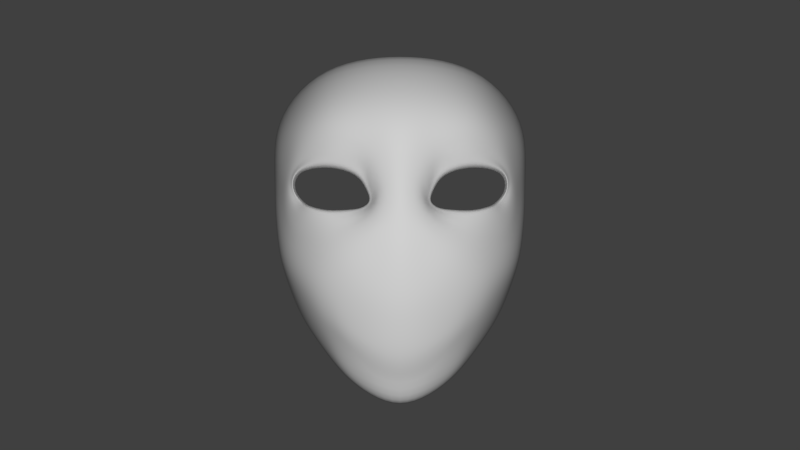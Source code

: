 # Source: Mask.blend  (saved by Blender 2.78.0; exported with 4.5.12 LTS)
import bpy
from mathutils import Matrix  # noqa: F401  (used for matrix-valued properties, if any)

bpy.ops.wm.read_factory_settings(use_empty=True)
scene = bpy.context.scene
scene.name = 'Scene'

# ---- collections
col_collection_2 = bpy.data.collections.new('Collection 2'); scene.collection.children.link(col_collection_2)

# ---- world
world_world = bpy.data.worlds.new('World'); scene.world = world_world
world_world.color = (0.05088, 0.05088, 0.05088)
world_world.use_sun_shadow = False
world_world.sun_shadow_jitter_overblur = 0.0
world_world.cycles.sampling_method = 'NONE'
world_world.cycles.sample_map_resolution = 256

# ---- cameras
cam_c_mara_001 = bpy.data.cameras.new('Cámara.001')
cam_c_mara_001.clip_end = 100.0
cam_c_mara_001.lens = 35.0
cam_c_mara_001.sensor_width = 32.0
cam_c_mara_001.sensor_height = 18.0
cam_c_mara_001.display_size = 2.0
cam_c_mara_001.dof.focus_distance = 0.0

# ---- lights
light_punto_001 = bpy.data.lights.new('Punto.001', 'POINT')
light_punto_001.transmission_factor = 0.0
light_punto_001.energy = 100.0
light_punto_001.shadow_buffer_clip_start = 0.5
light_punto_001.shadow_soft_size = 0.1
light_punto_001.shadow_maximum_resolution = 0.006
light_punto_001.use_absolute_resolution = True

# ---- meshes
me_circle = bpy.data.meshes.new('Circle')
me_circle.from_pydata([(0.1916, -0.6708, 0.6565), (0.1924, -0.6566, 0.5748), (0.08063, -0.6732, 1.096), (0.4202, -0.5517, 0.9864), (0.08501, -0.6761, 1.188), (0.1324, -0.6725, 1.283), (0.2633, -0.6666, 1.319), (0.3879, -0.5892, 1.287), (0.4413, -0.519, 1.212), (0.1951, -0.6679, 0.9926), (0.1209, -0.6676, 1.031), (0.3062, -0.6391, 0.9657), (0.4605, -0.4998, 1.138), (0.1048, -0.6194, 1.086), (0.3756, -0.5922, 1.06), (0.1204, -0.6159, 1.142), (0.1494, -0.6256, 1.213), (0.2557, -0.6445, 1.254), (0.3729, -0.5944, 1.245), (0.4323, -0.5365, 1.193), (0.1977, -0.637, 1.045), (0.1402, -0.6198, 1.055), (0.2929, -0.6353, 1.037), (0.427, -0.5263, 1.124), (0.4237, -0.5397, 1.072), (0.1328, -0.6481, 1.248), (0.3717, -0.5907, 1.261), (0.2511, -0.6616, 1.282), (0.4399, -0.5214, 1.194), (0.2021, -0.6555, 1.02), (0.1376, -0.6416, 1.046), (0.1097, -0.6517, 1.156), (0.09562, -0.6282, 1.089), (0.301, -0.6357, 1.01), (0.4425, -0.5198, 1.134), (0.05456, -0.6989, 1.095), (0.4422, -0.5288, 0.9554), (0.05192, -0.6931, 1.206), (0.1169, -0.7048, 1.362), (0.2815, -0.6771, 1.389), (0.4085, -0.5813, 1.365), (0.4642, -0.4825, 1.251), (0.1879, -0.6801, 0.9738), (0.1089, -0.6884, 1.019), (0.3036, -0.6481, 0.9249), (0.485, -0.4469, 1.16), (0.1, -0.71, 0.9851), (0.16, -0.7007, 0.9319), (0.04118, -0.7255, 1.004), (0.2073, -0.6962, 0.8645), (0.3434, -0.6301, 0.8116), (0.2456, -0.6733, 0.7858), (0.3356, -0.6087, 0.7163), (0.2545, -0.6558, 0.7058), (0.293, -0.6003, 0.6246), (0.246, -0.6372, 0.6304), (0.2343, -0.607, 0.5464), (0.2235, -0.6367, 0.5643), (0.4431, -0.5318, 0.8349), (0.1111, -0.5705, 0.3161), (0.1052, -0.6358, 0.34), (0.3984, -0.5283, 0.7301), (0.3382, -0.5442, 0.6226), (0.4529, -0.4201, 0.7387), (0.3813, -0.4593, 0.6177), (0.4807, -0.2885, 0.7506), (0.4193, -0.3475, 0.6088), (0.2989, -0.4972, 0.5085), (0.3236, -0.4186, 0.4931), (0.2681, -0.5618, 0.5257), (0.2151, -0.5796, 0.4124), (0.231, -0.5094, 0.3925), (0.1539, -0.6763, 1.494), (0.1702, -0.5488, 1.669), (0.5093, -0.2801, 0.8708), (0.5231, -0.2616, 0.9781), (0.4973, -0.4126, 0.8507), (0.5155, -0.3928, 0.9654), (0.5147, -0.4038, 1.349), (0.5218, -0.3482, 1.196), (0.5411, -0.2845, 1.377), (0.5429, -0.2347, 1.205), (0.3185, -0.6309, 1.485), (0.4488, -0.5014, 1.422), (0.3403, -0.4888, 1.62), (0.4799, -0.3591, 1.509), (0.4529, -0.508, 1.061), (0.398, -0.5426, 1.085), (0.3887, -0.5839, 1.023), (0.4795, -0.4623, 1.063), (0.524, -0.3681, 1.074), (0.5329, -0.2521, 1.083), (0.1328, -0.6129, 1.137), (0.1661, -0.6188, 1.196), (0.2722, -0.6284, 1.226), (0.3792, -0.5891, 1.217), (0.4243, -0.5432, 1.188), (0.111, -0.6124, 1.088), (0.3549, -0.5974, 1.072), (0.1921, -0.624, 1.058), (0.1517, -0.6097, 1.062), (0.2865, -0.6253, 1.052), (0.4273, -0.5356, 1.128), (0.375, -0.5577, 1.079), (0.0, -0.7157, 1.124), (0.0, -0.7112, 1.218), (0.0, -0.7395, 1.35), (0.0, -0.7284, 1.005), (0.0, -0.7121, 0.4535), (0.0, -0.5957, 0.2836), (0.0, -0.6605, 0.3091), (0.0, -0.6952, 1.502), (0.0, -0.568, 1.678), (0.1916, -0.5498, 0.613), (0.1924, -0.5488, 0.5748), (0.08063, -0.571, 1.096), (0.4202, -0.4495, 0.9864), (0.06666, -0.5739, 1.188), (0.1324, -0.5703, 1.283), (0.2633, -0.5644, 1.319), (0.3879, -0.4871, 1.287), (0.4413, -0.4168, 1.212), (0.1951, -0.5657, 0.9926), (0.1209, -0.5654, 1.031), (0.3062, -0.5369, 0.9657), (0.4667, -0.3976, 1.138), (0.1013, -0.5172, 1.086), (0.3756, -0.49, 1.06), (0.1204, -0.5137, 1.142), (0.1494, -0.5234, 1.213), (0.2557, -0.5423, 1.254), (0.3729, -0.4922, 1.245), (0.4403, -0.4404, 1.193), (0.1977, -0.5349, 1.045), (0.1402, -0.5176, 1.055), (0.2929, -0.5331, 1.037), (0.427, -0.4241, 1.124), (0.4108, -0.426, 1.072), (0.1328, -0.5062, 1.248), (0.3717, -0.4885, 1.261), (0.2511, -0.5852, 1.282), (0.4403, -0.4243, 1.21), (0.2021, -0.5533, 1.02), (0.1376, -0.5394, 1.046), (0.1097, -0.5226, 1.156), (0.09313, -0.526, 1.089), (0.301, -0.5335, 1.01), (0.4425, -0.4176, 1.134), (0.05456, -0.5968, 1.095), (0.4422, -0.4266, 0.9554), (0.05192, -0.591, 1.206), (0.1169, -0.6026, 1.362), (0.2815, -0.5749, 1.389), (0.4085, -0.4791, 1.365), (0.4642, -0.3803, 1.251), (0.1879, -0.578, 0.9738), (0.1089, -0.5862, 1.019), (0.3036, -0.5459, 0.9249), (0.485, -0.3447, 1.16), (0.1, -0.6078, 0.9851), (0.16, -0.5985, 0.9319), (0.04118, -0.6233, 1.004), (0.2073, -0.594, 0.8645), (0.3434, -0.528, 0.8116), (0.2456, -0.5711, 0.7858), (0.3356, -0.5066, 0.7163), (0.2545, -0.5536, 0.7058), (0.293, -0.4981, 0.6246), (0.246, -0.535, 0.6304), (0.2343, -0.5048, 0.5464), (0.2078, -0.5336, 0.5643), (0.4431, -0.4296, 0.8349), (0.1111, -0.4683, 0.3161), (0.1052, -0.5336, 0.34), (0.3984, -0.4262, 0.7301), (0.3382, -0.442, 0.6226), (0.4529, -0.3179, 0.7387), (0.3813, -0.3571, 0.6177), (0.4807, -0.1863, 0.7506), (0.4193, -0.2453, 0.6088), (0.2989, -0.395, 0.5085), (0.3236, -0.3165, 0.4931), (0.2681, -0.4597, 0.5257), (0.2151, -0.4774, 0.4124), (0.231, -0.4072, 0.3925), (0.1539, -0.5741, 1.494), (0.1702, -0.4466, 1.669), (0.5044, -0.1779, 0.8708), (0.5231, -0.1594, 0.9781), (0.4903, -0.3104, 0.8507), (0.5155, -0.2906, 0.9654), (0.5147, -0.3016, 1.349), (0.5218, -0.246, 1.196), (0.5411, -0.1823, 1.377), (0.5429, -0.1325, 1.205), (0.3185, -0.5287, 1.485), (0.4488, -0.3992, 1.422), (0.3403, -0.3866, 1.62), (0.4799, -0.2569, 1.509), (0.4529, -0.4059, 1.061), (0.398, -0.4404, 1.085), (0.3887, -0.4817, 1.023), (0.4795, -0.3602, 1.063), (0.524, -0.266, 1.074), (0.5329, -0.1499, 1.083), (0.1328, -0.5107, 1.137), (0.1661, -0.5166, 1.196), (0.2722, -0.5262, 1.226), (0.3792, -0.4869, 1.217), (0.4243, -0.441, 1.188), (0.111, -0.5102, 1.088), (0.3549, -0.4953, 1.072), (0.1921, -0.5218, 1.058), (0.1517, -0.5075, 1.062), (0.2865, -0.5231, 1.052), (0.4273, -0.4334, 1.128), (0.375, -0.4555, 1.079), (0.0, -0.6135, 1.124), (0.0, -0.609, 1.218), (0.0, -0.6373, 1.35), (0.0, -0.6361, 1.055), (0.0, -0.5958, 0.4535), (0.0, -0.4935, 0.2836), (0.0, -0.5583, 0.3091), (0.0, -0.593, 1.502), (0.0, -0.4658, 1.678), (0.09926, -0.712, 0.8145), (0.06505, -0.7204, 0.8799), (0.0, -0.7315, 0.878), (0.0, -0.7282, 0.7663), (0.1407, -0.7017, 0.7385), (0.0, -0.7254, 0.6774), (0.0, -0.7208, 0.5701), (0.0, -0.6845, 0.3631)], [], [(46, 47, 227, 48), (24, 87, 23, 34), (88, 33, 22, 14), (32, 31, 15, 13), (30, 32, 13, 21), (29, 30, 21, 20), (28, 34, 23, 19), (27, 26, 18, 17), (25, 27, 17, 16), (31, 25, 16, 15), (29, 20, 22, 33), (26, 28, 19, 18), (4, 5, 25, 31), (9, 29, 33, 11), (7, 8, 28, 26), (3, 88, 24, 86), (3, 11, 33, 88), (10, 2, 32, 30), (8, 12, 34, 28), (6, 7, 26, 27), (5, 6, 27, 25), (2, 4, 31, 32), (9, 10, 30, 29), (86, 89, 36, 3), (3, 36, 44, 11), (2, 35, 37, 4), (10, 43, 35, 2), (9, 42, 43, 10), (8, 41, 45, 12), (6, 39, 40, 7), (5, 38, 39, 6), (4, 37, 38, 5), (11, 44, 42, 9), (7, 40, 41, 8), (35, 104, 105, 37), (37, 105, 106, 38), (43, 42, 47, 46), (104, 35, 48, 107), (35, 43, 46, 48), (44, 49, 47, 42), (44, 50, 51, 49), (53, 55, 57, 1, 0), (50, 52, 53, 51), (52, 54, 55, 53), (54, 56, 57, 55), (36, 58, 50, 44), (109, 110, 60, 59), (1, 57, 233, 108), (52, 61, 62, 54), (61, 63, 64, 62), (63, 65, 66, 64), (56, 54, 62, 69), (64, 67, 69, 62), (64, 66, 68, 67), (60, 70, 71, 59), (67, 68, 71, 70), (67, 70, 69), (106, 111, 72, 38), (111, 112, 73, 72), (52, 50, 58, 61), (61, 58, 76, 63), (65, 63, 76, 74), (36, 77, 76, 58), (75, 74, 76, 77), (41, 78, 79, 45), (78, 80, 81, 79), (89, 90, 77, 36), (91, 90, 79, 81), (39, 82, 83, 40), (82, 84, 85, 83), (40, 83, 78, 41), (80, 78, 83, 85), (39, 38, 72, 82), (72, 73, 84, 82), (88, 14, 87, 24), (86, 24, 34, 12), (12, 45, 89, 86), (45, 79, 90, 89), (75, 77, 90, 91), (18, 95, 94, 17), (17, 94, 93, 16), (16, 93, 92, 15), (19, 96, 95, 18), (87, 103, 102, 23), (14, 98, 103, 87), (22, 101, 98, 14), (13, 97, 100, 21), (21, 100, 99, 20), (20, 99, 101, 22), (23, 102, 96, 19), (13, 15, 92, 97), (159, 161, 220, 221, 114, 113, 166, 164, 162, 160), (137, 147, 136, 200), (201, 127, 135, 146), (145, 126, 128, 144), (143, 134, 126, 145), (142, 133, 134, 143), (141, 132, 136, 147), (140, 130, 131, 139), (138, 129, 130, 140), (144, 128, 129, 138), (142, 146, 135, 133), (139, 131, 132, 141), (117, 144, 138, 118), (122, 124, 146, 142), (120, 139, 141, 121), (116, 199, 137, 201), (116, 201, 146, 124), (123, 143, 145, 115), (121, 141, 147, 125), (119, 140, 139, 120), (118, 138, 140, 119), (115, 145, 144, 117), (122, 142, 143, 123), (199, 116, 149, 202), (116, 124, 157, 149), (115, 117, 150, 148), (123, 115, 148, 156), (122, 123, 156, 155), (121, 125, 158, 154), (119, 120, 153, 152), (118, 119, 152, 151), (117, 118, 151, 150), (124, 122, 155, 157), (120, 121, 154, 153), (148, 150, 218, 217), (150, 151, 219, 218), (156, 159, 160, 155), (217, 220, 161, 148), (148, 161, 159, 156), (157, 155, 160, 162), (157, 162, 164, 163), (166, 113, 114, 170, 168), (163, 164, 166, 165), (165, 166, 168, 167), (167, 168, 170, 169), (149, 157, 163, 171), (222, 172, 173, 223), (114, 221, 223, 173, 183, 182, 169, 170), (165, 167, 175, 174), (174, 175, 177, 176), (176, 177, 179, 178), (169, 182, 175, 167), (177, 175, 182, 180), (177, 180, 181, 179), (173, 172, 184, 183), (180, 183, 184, 181), (180, 182, 183), (219, 151, 185, 224), (224, 185, 186, 225), (165, 174, 171, 163), (174, 176, 189, 171), (178, 187, 189, 176), (149, 171, 189, 190), (188, 190, 189, 187), (154, 158, 192, 191), (191, 192, 194, 193), (202, 149, 190, 203), (204, 194, 192, 203), (152, 153, 196, 195), (195, 196, 198, 197), (153, 154, 191, 196), (193, 198, 196, 191), (152, 195, 185, 151), (185, 195, 197, 186), (201, 137, 200, 127), (199, 125, 147, 137), (125, 199, 202, 158), (158, 202, 203, 192), (188, 204, 203, 190), (131, 130, 207, 208), (130, 129, 206, 207), (129, 128, 205, 206), (132, 131, 208, 209), (200, 136, 215, 216), (127, 200, 216, 211), (135, 127, 211, 214), (126, 134, 213, 210), (134, 133, 212, 213), (133, 135, 214, 212), (136, 132, 209, 215), (126, 210, 205, 128), (85, 84, 197, 198), (75, 91, 204, 188), (109, 59, 172, 222), (96, 102, 215, 209), (101, 99, 212, 214), (74, 75, 188, 187), (97, 92, 205, 210), (73, 112, 225, 186), (80, 85, 198, 193), (99, 100, 213, 212), (100, 97, 210, 213), (81, 80, 193, 194), (84, 73, 186, 197), (98, 101, 214, 211), (103, 98, 211, 216), (68, 66, 179, 181), (95, 96, 209, 208), (102, 103, 216, 215), (92, 93, 206, 205), (91, 81, 194, 204), (93, 94, 207, 206), (59, 71, 184, 172), (94, 95, 208, 207), (71, 68, 181, 184), (66, 65, 178, 179), (65, 74, 187, 178), (49, 226, 227, 47), (228, 227, 226, 229), (48, 227, 228, 107), (0, 230, 51, 53), (230, 226, 49, 51), (230, 231, 229, 226), (231, 230, 0, 232), (232, 0, 1, 108), (233, 57, 56, 60, 110), (60, 56, 69, 70)])
me_circle.polygons.foreach_set('use_smooth', [True] * 218)
_uv = me_circle.uv_layers.new(name='UVMap')
_uv.uv.foreach_set('vector', [0.0, 0.0, 0.0, 0.0, 0.0, 0.0, 0.0, 0.0, 0.0, 0.0, 0.0, 0.0, 0.0, 0.0, 0.0, 0.0, 0.0, 0.0, 0.0, 0.0, 0.0, 0.0, 0.0, 0.0, 0.0, 0.0, 0.0, 0.0, 0.0, 0.0, 0.0, 0.0, 0.0, 0.0, 0.0, 0.0, 0.0, 0.0, 0.0, 0.0, 0.0, 0.0, 0.0, 0.0, 0.0, 0.0, 0.0, 0.0, 0.0, 0.0, 0.0, 0.0, 0.0, 0.0, 0.0, 0.0, 0.0, 0.0, 0.0, 0.0, 0.0, 0.0, 0.0, 0.0, 0.0, 0.0, 0.0, 0.0, 0.0, 0.0, 0.0, 0.0, 0.0, 0.0, 0.0, 0.0, 0.0, 0.0, 0.0, 0.0, 0.0, 0.0, 0.0, 0.0, 0.0, 0.0, 0.0, 0.0, 0.0, 0.0, 0.0, 0.0, 0.0, 0.0, 0.0, 0.0, 0.0, 0.0, 0.0, 0.0, 0.0, 0.0, 0.0, 0.0, 0.0, 0.0, 0.0, 0.0, 0.0, 0.0, 0.0, 0.0, 0.0, 0.0, 0.0, 0.0, 0.0, 0.0, 0.0, 0.0, 0.0, 0.0, 0.0, 0.0, 0.0, 0.0, 0.0, 0.0, 0.0, 0.0, 0.0, 0.0, 0.0, 0.0, 0.0, 0.0, 0.0, 0.0, 0.0, 0.0, 0.0, 0.0, 0.0, 0.0, 0.0, 0.0, 0.0, 0.0, 0.0, 0.0, 0.0, 0.0, 0.0, 0.0, 0.0, 0.0, 0.0, 0.0, 0.0, 0.0, 0.0, 0.0, 0.0, 0.0, 0.0, 0.0, 0.0, 0.0, 0.0, 0.0, 0.0, 0.0, 0.0, 0.0, 0.0, 0.0, 0.0, 0.0, 0.0, 0.0, 0.0, 0.0, 0.0, 0.0, 0.0, 0.0, 0.0, 0.0, 0.0, 0.0, 0.0, 0.0, 0.0, 0.0, 0.0, 0.0, 0.0, 0.0, 0.0, 0.0, 0.0, 0.0, 0.0, 0.0, 0.0, 0.0, 0.0, 0.0, 0.0, 0.0, 0.0, 0.0, 0.0, 0.0, 0.0, 0.0, 0.0, 0.0, 0.0, 0.0, 0.0, 0.0, 0.0, 0.0, 0.0, 0.0, 0.0, 0.0, 0.0, 0.0, 0.0, 0.0, 0.0, 0.0, 0.0, 0.0, 0.0, 0.0, 0.0, 0.0, 0.0, 0.0, 0.0, 0.0, 0.0, 0.0, 0.0, 0.0, 0.0, 0.0, 0.0, 0.0, 0.0, 0.0, 0.0, 0.0, 0.0, 0.0, 0.0, 0.0, 0.0, 0.0, 0.0, 0.0, 0.0, 0.0, 0.0, 0.0, 0.0, 0.0, 0.0, 0.0, 0.0, 0.0, 0.0, 0.0, 0.0, 0.0, 0.0, 0.0, 0.0, 0.0, 0.0, 0.0, 0.0, 0.0, 0.0, 0.0, 0.0, 0.0, 0.0, 0.0, 0.0, 0.0, 0.0, 0.0, 0.0, 0.0, 0.0, 0.0, 0.0, 0.0, 0.0, 0.0, 0.0, 0.0, 0.0, 0.0, 0.0, 0.0, 0.0, 0.0, 0.0, 0.0, 0.0, 0.0, 0.0, 0.0, 0.0, 0.0, 0.0, 0.0, 0.0, 0.0, 0.0, 0.0, 0.0, 0.0, 0.0, 0.0, 0.0, 0.0, 0.0, 0.0, 0.0, 0.0, 0.0, 0.0, 0.0, 0.0, 0.0, 0.0, 0.0, 0.0, 0.0, 0.0, 0.0, 0.0, 0.0, 0.0, 0.0, 0.0, 0.0, 0.0, 0.0, 0.0, 0.0, 0.0, 0.0, 0.0, 0.0, 0.0, 0.0, 0.0, 0.0, 0.0, 0.0, 0.0, 0.0, 0.0, 0.0, 0.0, 0.0, 0.0, 0.0, 0.0, 0.0, 0.0, 0.0, 0.0, 0.0, 0.0, 0.0, 0.0, 0.0, 0.0, 0.0, 0.0, 0.0, 0.0, 0.0, 0.0, 0.0, 0.0, 0.0, 0.0, 0.0, 0.0, 0.0, 0.0, 0.0, 0.0, 0.0, 0.0, 0.0, 0.0, 0.0, 0.0, 0.0, 0.0, 0.0, 0.0, 0.0, 0.0, 0.0, 0.0, 0.0, 0.0, 0.0, 0.0, 0.0, 0.0, 0.0, 0.0, 0.0, 0.0, 0.0, 0.0, 0.0, 0.0, 0.0, 0.0, 0.0, 0.0, 0.0, 0.0, 0.0, 0.0, 0.0, 0.0, 0.0, 0.0, 0.0, 0.0, 0.0, 0.0, 0.0, 0.0, 0.0, 0.0, 0.0, 0.0, 0.0, 0.0, 0.0, 0.0, 0.0, 0.0, 0.0, 0.0, 0.0, 0.0, 0.0, 0.0, 0.0, 0.0, 0.0, 0.0, 0.0, 0.0, 0.0, 0.0, 0.0, 0.0, 0.0, 0.0, 0.0, 0.0, 0.0, 0.0, 0.0, 0.0, 0.0, 0.0, 0.0, 0.0, 0.0, 0.0, 0.0, 0.0, 0.0, 0.0, 0.0, 0.0, 0.0, 0.0, 0.0, 0.0, 0.0, 0.0, 0.0, 0.0, 0.0, 0.0, 0.0, 0.0, 0.0, 0.0, 0.0, 0.0, 0.0, 0.0, 0.0, 0.0, 0.0, 0.0, 0.0, 0.0, 0.0, 0.0, 0.0, 0.0, 0.0, 0.0, 0.0, 0.0, 0.0, 0.0, 0.0, 0.0, 0.0, 0.0, 0.0, 0.0, 0.0, 0.0, 0.0, 0.0, 0.0, 0.0, 0.0, 0.0, 0.0, 0.0, 0.0, 0.0, 0.0, 0.0, 0.0, 0.0, 0.0, 0.0, 0.0, 0.0, 0.0, 0.0, 0.0, 0.0, 0.0, 0.0, 0.0, 0.0, 0.0, 0.0, 0.0, 0.0, 0.0, 0.0, 0.0, 0.0, 0.0, 0.0, 0.0, 0.0, 0.0, 0.0, 0.0, 0.0, 0.0, 0.0, 0.0, 0.0, 0.0, 0.0, 0.0, 0.0, 0.0, 0.0, 0.0, 0.0, 0.0, 0.0, 0.0, 0.0, 0.0, 0.0, 0.0, 0.0, 0.0, 0.0, 0.0, 0.0, 0.0, 0.0, 0.0, 0.0, 0.0, 0.0, 0.0, 0.0, 0.0, 0.0, 0.0, 0.0, 0.0, 0.0, 0.0, 0.0, 0.0, 0.0, 0.0, 0.0, 0.0, 0.0, 0.0, 0.0, 0.0, 0.0, 0.0, 0.0, 0.0, 0.0, 0.0, 0.0, 0.0, 0.0, 0.0, 0.0, 0.0, 0.0, 0.0, 0.0, 0.0, 0.0, 0.0, 0.0, 0.0, 0.0, 0.0, 0.0, 0.0, 0.0, 0.0, 0.0, 0.0, 0.0, 0.0, 0.0, 0.0, 0.0, 0.0, 0.0, 0.0, 0.0, 0.0, 0.0, 0.0, 0.0, 0.0, 0.0, 0.0, 0.0, 0.0, 0.0, 0.0, 0.0, 0.0, 0.0, 0.0, 0.0, 0.0, 0.0, 0.0, 0.0, 0.0, 0.0, 0.0, 0.0, 0.0, 0.0, 0.0, 0.0, 0.0, 0.0, 0.0, 0.0, 0.0, 0.0, 0.0, 0.0, 0.0, 0.0, 0.0, 0.0, 0.0, 0.0, 0.0, 0.0, 0.0, 0.0, 0.0, 0.0, 0.0, 0.0, 0.0, 0.0, 0.0, 0.0, 0.0, 0.0, 0.0, 0.0, 0.0, 0.0, 0.0, 0.0, 0.0, 0.0, 0.0, 0.0, 0.0, 0.0, 0.0, 0.0, 0.0, 0.0, 0.0, 0.0, 0.0, 0.0, 0.0, 0.0, 0.0, 0.0, 0.0, 0.0, 0.0, 0.0, 0.0, 0.0, 0.0, 0.0, 0.0, 0.0, 0.0, 0.0, 0.0, 0.0, 0.0, 0.0, 0.0, 0.0, 0.0, 0.0, 0.0, 0.0, 0.0, 0.0, 0.0, 0.0, 0.0, 0.0, 0.0, 0.0, 0.0, 0.0, 0.0, 0.0, 0.0, 0.0, 0.0, 0.0, 0.0, 0.0, 0.0, 0.0, 0.0, 0.0, 0.0, 0.0, 0.0, 0.0, 0.0, 0.0, 0.0, 0.0, 0.0, 0.0, 0.0, 0.0, 0.0, 0.0, 0.0, 0.0, 0.0, 0.0, 0.0, 0.0, 0.0, 0.0, 0.0, 0.0, 0.0, 0.0, 0.0, 0.0, 0.0, 0.0, 0.0, 0.0, 0.0, 0.0, 0.0, 0.0, 0.0, 0.0, 0.0, 0.0, 0.0, 0.0, 0.0, 0.0, 0.0, 0.0, 0.0, 0.0, 0.0, 0.0, 0.0, 0.0, 0.0, 0.0, 0.0, 0.0, 0.0, 0.0, 0.0, 0.0, 0.0, 0.0, 0.0, 0.0, 0.0, 0.0, 0.0, 0.0, 0.0, 0.0, 0.0, 0.0, 0.0, 0.0, 0.0, 0.0, 0.0, 0.0, 0.0, 0.0, 0.0, 0.0, 0.0, 0.0, 0.0, 0.0, 0.0, 0.0, 0.0, 0.0, 0.0, 0.0, 0.0, 0.0, 0.0, 0.0, 0.0, 0.0, 0.0, 0.0, 0.0, 0.0, 0.0, 0.0, 0.0, 0.0, 0.0, 0.0, 0.0, 0.0, 0.0, 0.0, 0.0, 0.0, 0.0, 0.0, 0.0, 0.0, 0.0, 0.0, 0.0, 0.0, 0.0, 0.0, 0.0, 0.0, 0.0, 0.0, 0.0, 0.0, 0.0, 0.0, 0.0, 0.0, 0.0, 0.0, 0.0, 0.0, 0.0, 0.0, 0.0, 0.0, 0.0, 0.0, 0.0, 0.0, 0.0, 0.0, 0.0, 0.0, 0.0, 0.0, 0.0, 0.0, 0.0, 0.0, 0.0, 0.0, 0.0, 0.0, 0.0, 0.0, 0.0, 0.0, 0.0, 0.0, 0.0, 0.0, 0.0, 0.0, 0.0, 0.0, 0.0, 0.0, 0.0, 0.0, 0.0, 0.0, 0.0, 0.0, 0.0, 0.0, 0.0, 0.0, 0.0, 0.0, 0.0, 0.0, 0.0, 0.0, 0.0, 0.0, 0.0, 0.0, 0.0, 0.0, 0.0, 0.0, 0.0, 0.0, 0.0, 0.0, 0.0, 0.0, 0.0, 0.0, 0.0, 0.0, 0.0, 0.0, 0.0, 0.0, 0.0, 0.0, 0.0, 0.0, 0.0, 0.0, 0.0, 0.0, 0.0, 0.0, 0.0, 0.0, 0.0, 0.0, 0.0, 0.0, 0.0, 0.0, 0.0, 0.0, 0.0, 0.0, 0.0, 0.0, 0.0, 0.0, 0.0, 0.0, 0.0, 0.0, 0.0, 0.0, 0.0, 0.0, 0.0, 0.0, 0.0, 0.0, 0.0, 0.0, 0.0, 0.0, 0.0, 0.0, 0.0, 0.0, 0.0, 0.0, 0.0, 0.0, 0.0, 0.0, 0.0, 0.0, 0.0, 0.0, 0.0, 0.0, 0.0, 0.0, 0.0, 0.0, 0.0, 0.0, 0.0, 0.0, 0.0, 0.0, 0.0, 0.0, 0.0, 0.0, 0.0, 0.0, 0.0, 0.0, 0.0, 0.0, 0.0, 0.0, 0.0, 0.0, 0.0, 0.0, 0.0, 0.0, 0.0, 0.0, 0.0, 0.0, 0.0, 0.0, 0.0, 0.0, 0.0, 0.0, 0.0, 0.0, 0.0, 0.0, 0.0, 0.0, 0.0, 0.0, 0.0, 0.0, 0.0, 0.0, 0.0, 0.0, 0.0, 0.0, 0.0, 0.0, 0.0, 0.0, 0.0, 0.0, 0.0, 0.0, 0.0, 0.0, 0.0, 0.0, 0.0, 0.0, 0.0, 0.0, 0.0, 0.0, 0.0, 0.0, 0.0, 0.0, 0.0, 0.0, 0.0, 0.0, 0.0, 0.0, 0.0, 0.0, 0.0, 0.0, 0.0, 0.0, 0.0, 0.0, 0.0, 0.0, 0.0, 0.0, 0.0, 0.0, 0.0, 0.0, 0.0, 0.0, 0.0, 0.0, 0.0, 0.0, 0.0, 0.0, 0.0, 0.0, 0.0, 0.0, 0.0, 0.0, 0.0, 0.0, 0.0, 0.0, 0.0, 0.0, 0.0, 0.0, 0.0, 0.0, 0.0, 0.0, 0.0, 0.0, 0.0, 0.0, 0.0, 0.0, 0.0, 0.0, 0.0, 0.0, 0.0, 0.0, 0.0, 0.0, 0.0, 0.0, 0.0, 0.0, 0.0, 0.0, 0.0, 0.0, 0.0, 0.0, 0.0, 0.0, 0.0, 0.0, 0.0, 0.0, 0.0, 0.0, 0.0, 0.0, 0.0, 0.0, 0.0, 0.0, 0.0, 0.0, 0.0, 0.0, 0.0, 0.0, 0.0, 0.0, 0.0, 0.0, 0.0, 0.0, 0.0, 0.0, 0.0, 0.0, 0.0, 0.0, 0.0, 0.0, 0.0, 0.0, 0.0, 0.0, 0.0, 0.0, 0.0, 0.0, 0.0, 0.0, 0.0, 0.0, 0.0, 0.0, 0.0, 0.0, 0.0, 0.0, 0.0, 0.0, 0.0, 0.0, 0.0, 0.0, 0.0, 0.0, 0.0, 0.0, 0.0, 0.0, 0.0, 0.0, 0.0, 0.0, 0.0, 0.0, 0.0, 0.0, 0.0, 0.0, 0.0, 0.0, 0.0, 0.0, 0.0, 0.0, 0.0, 0.0, 0.0, 0.0, 0.0, 0.0, 0.0, 0.0, 0.0, 0.0, 0.0, 0.0, 0.0, 0.0, 0.0, 0.0, 0.0, 0.0, 0.0, 0.0, 0.0, 0.0, 0.0, 0.0, 0.0, 0.0, 0.0, 0.0, 0.0, 0.0, 0.0, 0.0, 0.0, 0.0, 0.0, 0.0, 0.0, 0.0, 0.0, 0.0, 0.0, 0.0, 0.0, 0.0, 0.0, 0.0, 0.0, 0.0, 0.0, 0.0, 0.0, 0.0, 0.0, 0.0, 0.0, 0.0, 0.0, 0.0, 0.0, 0.0, 0.0, 0.0, 0.0, 0.0, 0.0, 0.0, 0.0, 0.0, 0.0, 0.0, 0.0, 0.0, 0.0, 0.0, 0.0, 0.0, 0.0, 0.0, 0.0, 0.0, 0.0, 0.0, 0.0, 0.0, 0.0, 0.0, 0.0, 0.0, 0.0, 0.0, 0.0, 0.0, 0.0, 0.0, 0.0, 0.0, 0.0, 0.0, 0.0, 0.0, 0.0, 0.0, 0.0, 0.0, 0.0, 0.0, 0.0, 0.0, 0.0, 0.0, 0.0, 0.0, 0.0, 0.0, 0.0, 0.0, 0.0, 0.0, 0.0, 0.0, 0.0, 0.0, 0.0, 0.0, 0.0, 0.0, 0.0, 0.0, 0.0, 0.0, 0.0, 0.0, 0.0, 0.0, 0.0, 0.0, 0.0, 0.0, 0.0, 0.0, 0.0, 0.0, 0.0, 0.0, 0.0, 0.0, 0.0, 0.0, 0.0, 0.0, 0.0, 0.0, 0.0, 0.0, 0.0, 0.0, 0.0, 0.0, 0.0, 0.0, 0.0, 0.0, 0.0, 0.0, 0.0, 0.0, 0.0, 0.0, 0.0, 0.0, 0.0, 0.0, 0.0, 0.0, 0.0, 0.0, 0.0, 0.0, 0.0, 0.0, 0.0, 0.0, 0.0, 0.0, 0.0, 0.0, 0.0, 0.0, 0.0, 0.0, 0.0, 0.0, 0.0, 0.0, 0.0, 0.0, 0.0, 0.0, 0.0, 0.0, 0.0, 0.0, 0.0, 0.0, 0.0, 0.0, 0.0, 0.0, 0.0, 0.0, 0.0, 0.0, 0.0, 0.0, 0.0, 0.0, 0.0, 0.0, 0.0, 0.0, 0.0, 0.0, 0.0, 0.0, 0.0, 0.0, 0.0, 0.0, 0.0, 0.0, 0.0, 0.0, 0.0, 0.0, 0.0, 0.0, 0.0, 0.0, 0.0, 0.0, 0.0, 0.0, 0.0, 0.0, 0.0, 0.0, 0.0, 0.0, 0.0, 0.0, 0.0, 0.0, 0.0, 0.0, 0.0, 0.0, 0.0, 0.0, 0.0, 0.0, 0.0, 0.0, 0.0, 0.0, 0.0, 0.0, 0.0, 0.0, 0.0, 0.0, 0.0, 0.0, 0.0, 0.0, 0.0, 0.0, 0.0, 0.0, 0.0, 0.0, 0.0, 0.0, 0.0, 0.0, 0.0, 0.0, 0.0, 0.0, 0.0, 0.0, 0.0, 0.0, 0.0, 0.0, 0.0, 0.0, 0.0, 0.0, 0.0, 0.0, 0.0, 0.0, 0.0, 0.0, 0.0, 0.0, 0.0, 0.0, 0.0, 0.0, 0.0, 0.0, 0.0, 0.0, 0.0, 0.0, 0.0, 0.0, 0.0, 0.0, 0.0, 0.0, 0.0, 0.0, 0.0, 0.0, 0.0, 0.0, 0.0, 0.0, 0.0, 0.0, 0.0, 0.0, 0.0, 0.0, 0.0, 0.0, 0.0, 0.0, 0.0, 0.0, 0.0, 0.0, 0.0, 0.0, 0.0, 0.0, 0.0, 0.0, 0.0, 0.0, 0.0, 0.0, 0.0, 0.0, 0.0, 0.0, 0.0, 0.0, 0.0, 0.0, 0.0, 0.0, 0.0, 0.0, 0.0, 0.0, 0.0, 0.0, 0.0, 0.0, 0.0, 0.0, 0.0, 0.0, 0.0, 0.0, 0.0, 0.0, 0.0, 0.0, 0.0, 0.0, 0.0, 0.0, 0.0, 0.0, 0.0, 0.0, 0.0, 0.0, 0.0, 0.0, 0.0, 0.0, 0.0, 0.0, 0.0, 0.0, 0.0, 0.0, 0.0, 0.0, 0.0, 0.0, 0.0, 0.0, 0.0, 0.0, 0.0, 0.0, 0.0, 0.0, 0.0, 0.0, 0.0, 0.0, 0.0, 0.0, 0.0, 0.0, 0.0, 0.0, 0.0, 0.0, 0.0, 0.0, 0.0, 0.0, 0.0, 0.0, 0.0, 0.0, 0.0, 0.0, 0.0, 0.0, 0.0, 0.0, 0.0, 0.0, 0.0, 0.0, 0.0, 0.0, 0.0, 0.0, 0.0, 0.0, 0.0, 0.0, 0.0, 0.0, 0.0, 0.0, 0.0, 0.0, 0.0, 0.0, 0.0, 0.0, 0.0, 0.0, 0.0, 0.0, 0.0, 0.0, 0.0, 0.0, 0.0, 0.0, 0.0, 0.0, 0.0, 0.0, 0.0, 0.0, 0.0, 0.0])
me_circle.materials.append(None)
me_circle.use_remesh_preserve_volume = False
me_circle.use_remesh_preserve_attributes = False
me_circle.use_mirror_vertex_groups = False
me_circle.update()

# ---- objects
ob_body = bpy.data.objects.new('body', me_circle)
ob_punto_001 = bpy.data.objects.new('Punto.001', light_punto_001)
ob_c_mara_001 = bpy.data.objects.new('Cámara.001', cam_c_mara_001)

# ---- transforms, parenting, visibility, modifiers, constraints
ob_body.location = (2.328e-10, 0.0, 0.003754)
ob_body.lineart.crease_threshold = 0.0
_m = ob_body.modifiers.new('Mirror', 'MIRROR')
_m.use_clip = True
_m = ob_body.modifiers.new('Subsurf', 'SUBSURF')
_m.uv_smooth = 'PRESERVE_CORNERS'
_m.quality = 2
_m.levels = 2
_m.show_only_control_edges = False
ob_punto_001.location = (0.004335, -2.564, 1.14)
ob_punto_001.lineart.crease_threshold = 0.0
ob_c_mara_001.location = (0.0, -4.0, 1.0)
ob_c_mara_001.rotation_euler = (1.571, 2.444e-06, 0.0)
ob_c_mara_001.hide_viewport = True
ob_c_mara_001.lineart.crease_threshold = 0.0

# ---- collection membership
col_collection_2.objects.link(ob_body)
col_collection_2.objects.link(ob_punto_001)
col_collection_2.objects.link(ob_c_mara_001)

# ---- scene / render settings (as saved in the file)
scene.camera = ob_c_mara_001
scene.frame_start = 1; scene.frame_end = 250; scene.frame_set(0)
scene.render.engine = 'CYCLES'
scene.render.resolution_percentage = 50
scene.render.dither_intensity = 0.0
scene.cycles.use_denoising = False
scene.cycles.samples = 10
scene.cycles.sampling_pattern = 'TABULATED_SOBOL'
scene.cycles.light_sampling_threshold = 0.0
scene.cycles.use_adaptive_sampling = False
scene.cycles.use_light_tree = False
scene.cycles.blur_glossy = 0.0
scene.cycles.volume_bounces = 1
scene.cycles.pixel_filter_type = 'GAUSSIAN'
scene.cycles.sample_clamp_indirect = 0.0
scene.view_settings.view_transform = 'Standard'
bpy.context.view_layer.update()
